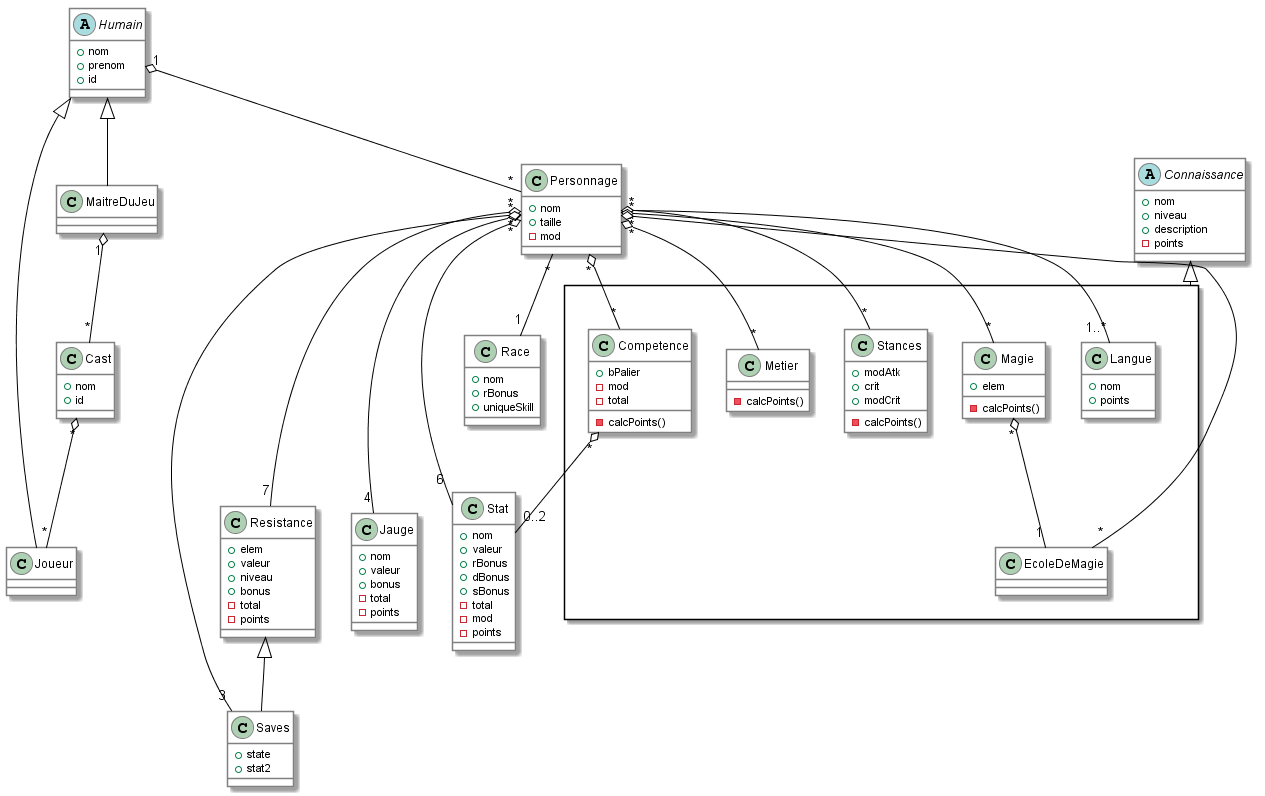

The diagram above was rendered by PlantUML. Its source (embedded in the PNG):
@startuml astarun
skinparam class {
	BackgroundColor white
	ArrowColor black
	BorderColor gray
}

abstract class Humain {
	+ nom
	+ prenom
	+ id
}

class MaitreDuJeu {
}

class Joueur {
}

class Cast {
	+ nom
	+ id
}

class Personnage {
	+ nom
	+ taille
	- mod
}

class Race {
	+ nom
	+ rBonus
	+ uniqueSkill
}
together {
	class Stat {
		+ nom
		+ valeur
		+ rBonus
		+ dBonus
		+ sBonus
		- total
		- mod
		- points
	}

	class Resistance {
		+ elem
		+ valeur
		+ niveau
		+ bonus
		- total
		- points 
	}

	class Saves {
		+state
		+stat2
	}

	class Jauge {
		+ nom
		+ valeur
		+ bonus
		- total
		- points
	}
}

abstract class Connaissance {
	+ nom
	+ niveau
	+ description
	- points
}
package "" as pckgConn <<Rectangle>> {
	
	class Langue {
		+ nom
		+ points
	}

	class Competence {
		+ bPalier
		- mod
		- total
		- calcPoints()
	}

	class Stances {
		+ modAtk
		+ crit
		+ modCrit
		- calcPoints()
	}

	class Metier {
		- calcPoints()
	}

	class EcoleDeMagie {
	}

	class Magie {
		+ elem
		- calcPoints()
	}
}
Resistance ^-- Saves                        

Humain ^-- Joueur
Humain ^-- MaitreDuJeu
Humain "1" o-- "*" Personnage

MaitreDuJeu "1" o-- "*" Cast
Cast "*" o-- "*" Joueur
Connaissance ^-- pckgConn

Competence "*" o-- "0..2" Stat

Personnage "*" o-- "6" Stat 
Personnage "*" o-- "4" Jauge 
Personnage "*" o-- "7" Resistance
Personnage "*" o-- "3" Saves
Personnage "*" -- "1" Race
Personnage "*" o-- "1..*" Langue
Personnage "*" o-- "*" Competence
Personnage "*" o-- "*" Metier
Personnage "*" o-- "*" Stances
Personnage "*" o-- "*" Magie
Personnage "*" o-- "*" EcoleDeMagie

Magie "*" o-- "1" EcoleDeMagie

@enduml